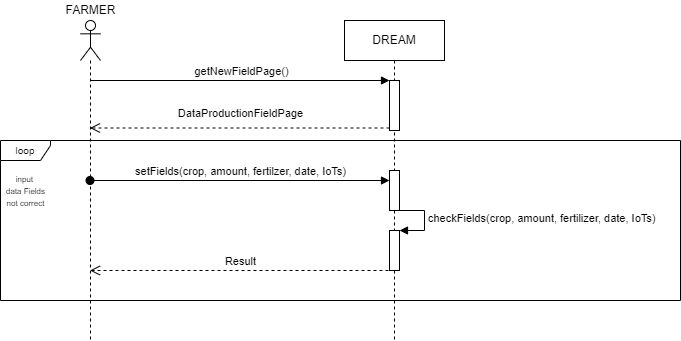

The diagram above was exported from draw.io. Its source (the exported page's mxGraphModel, read from the mxfile embedded in the PNG):
<mxGraphModel dx="1038" dy="489" grid="1" gridSize="10" guides="1" tooltips="1" connect="1" arrows="1" fold="1" page="1" pageScale="1" pageWidth="827" pageHeight="1169" math="0" shadow="0">
  <root>
    <mxCell id="0" />
    <mxCell id="1" parent="0" />
    <mxCell id="YCcS6FYINGCABBijNQ8u-1" value="" style="shape=umlLifeline;participant=umlActor;perimeter=lifelinePerimeter;whiteSpace=wrap;html=1;container=1;collapsible=0;recursiveResize=0;verticalAlign=top;spacingTop=36;outlineConnect=0;" parent="1" vertex="1">
      <mxGeometry x="100" y="60" width="20" height="320" as="geometry" />
    </mxCell>
    <mxCell id="YCcS6FYINGCABBijNQ8u-2" value="DREAM" style="shape=umlLifeline;perimeter=lifelinePerimeter;whiteSpace=wrap;html=1;container=1;collapsible=0;recursiveResize=0;outlineConnect=0;" parent="1" vertex="1">
      <mxGeometry x="364" y="60" width="100" height="320" as="geometry" />
    </mxCell>
    <mxCell id="YCcS6FYINGCABBijNQ8u-9" value="" style="html=1;points=[];perimeter=orthogonalPerimeter;" parent="YCcS6FYINGCABBijNQ8u-2" vertex="1">
      <mxGeometry x="45" y="60" width="10" height="50" as="geometry" />
    </mxCell>
    <mxCell id="YCcS6FYINGCABBijNQ8u-13" value="" style="html=1;points=[];perimeter=orthogonalPerimeter;" parent="YCcS6FYINGCABBijNQ8u-2" vertex="1">
      <mxGeometry x="45" y="150" width="10" height="40" as="geometry" />
    </mxCell>
    <mxCell id="YCcS6FYINGCABBijNQ8u-15" value="" style="html=1;points=[];perimeter=orthogonalPerimeter;" parent="YCcS6FYINGCABBijNQ8u-2" vertex="1">
      <mxGeometry x="45" y="210" width="10" height="40" as="geometry" />
    </mxCell>
    <mxCell id="YCcS6FYINGCABBijNQ8u-16" value="checkFields(crop, amount, fertilizer, date, IoTs)" style="edgeStyle=orthogonalEdgeStyle;html=1;align=left;spacingLeft=2;endArrow=block;rounded=0;entryX=1;entryY=0;" parent="YCcS6FYINGCABBijNQ8u-2" target="YCcS6FYINGCABBijNQ8u-15" edge="1">
      <mxGeometry relative="1" as="geometry">
        <mxPoint x="50" y="190" as="sourcePoint" />
        <Array as="points">
          <mxPoint x="80" y="190" />
        </Array>
      </mxGeometry>
    </mxCell>
    <mxCell id="YCcS6FYINGCABBijNQ8u-3" value="FARMER" style="text;html=1;align=center;verticalAlign=middle;resizable=0;points=[];autosize=1;strokeColor=none;fillColor=none;" parent="1" vertex="1">
      <mxGeometry x="75" y="40" width="70" height="20" as="geometry" />
    </mxCell>
    <mxCell id="YCcS6FYINGCABBijNQ8u-10" value="getNewFieldPage()" style="html=1;verticalAlign=bottom;endArrow=block;entryX=0;entryY=0;rounded=0;" parent="1" source="YCcS6FYINGCABBijNQ8u-1" target="YCcS6FYINGCABBijNQ8u-9" edge="1">
      <mxGeometry x="0.0019" relative="1" as="geometry">
        <mxPoint x="300" y="120" as="sourcePoint" />
        <mxPoint x="1" as="offset" />
      </mxGeometry>
    </mxCell>
    <mxCell id="YCcS6FYINGCABBijNQ8u-11" value="DataProductionFieldPage" style="html=1;verticalAlign=bottom;endArrow=open;dashed=1;endSize=8;exitX=0;exitY=0.95;rounded=0;" parent="1" source="YCcS6FYINGCABBijNQ8u-9" target="YCcS6FYINGCABBijNQ8u-1" edge="1">
      <mxGeometry x="-0.0019" y="-6" relative="1" as="geometry">
        <mxPoint x="300" y="196" as="targetPoint" />
        <mxPoint as="offset" />
      </mxGeometry>
    </mxCell>
    <mxCell id="YCcS6FYINGCABBijNQ8u-14" value="setFields(crop, amount, fertilzer, date, IoTs)" style="html=1;verticalAlign=bottom;startArrow=oval;endArrow=block;startSize=8;rounded=0;" parent="1" source="YCcS6FYINGCABBijNQ8u-1" target="YCcS6FYINGCABBijNQ8u-13" edge="1">
      <mxGeometry relative="1" as="geometry">
        <mxPoint x="315" y="210" as="sourcePoint" />
      </mxGeometry>
    </mxCell>
    <mxCell id="YCcS6FYINGCABBijNQ8u-17" value="Result" style="html=1;verticalAlign=bottom;endArrow=open;dashed=1;endSize=8;rounded=0;" parent="1" target="YCcS6FYINGCABBijNQ8u-1" edge="1">
      <mxGeometry x="0.0115" relative="1" as="geometry">
        <mxPoint x="414" y="310" as="sourcePoint" />
        <mxPoint x="334" y="310" as="targetPoint" />
        <mxPoint as="offset" />
      </mxGeometry>
    </mxCell>
    <mxCell id="YCcS6FYINGCABBijNQ8u-18" value="&lt;font style=&quot;font-size: 10px&quot;&gt;loop&lt;/font&gt;" style="shape=umlFrame;whiteSpace=wrap;html=1;width=50;height=20;" parent="1" vertex="1">
      <mxGeometry x="20" y="180" width="680" height="160" as="geometry" />
    </mxCell>
    <mxCell id="YCcS6FYINGCABBijNQ8u-19" value="&lt;font style=&quot;font-size: 8px&quot;&gt;input &lt;br&gt;data Fields&lt;br&gt;not correct&lt;/font&gt;" style="text;html=1;align=center;verticalAlign=middle;resizable=0;points=[];autosize=1;strokeColor=none;fillColor=none;fontSize=10;" parent="1" vertex="1">
      <mxGeometry x="20" y="210" width="50" height="40" as="geometry" />
    </mxCell>
  </root>
</mxGraphModel>